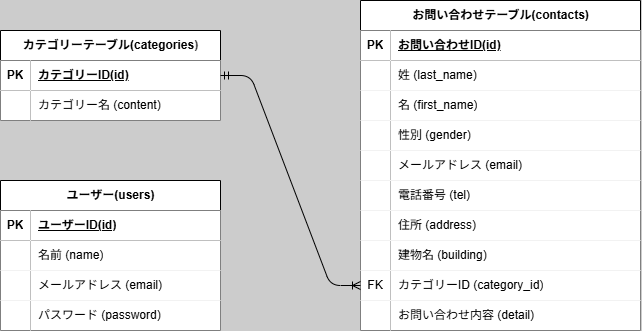

The diagram above was exported from draw.io. Its source (the exported page's mxGraphModel, read from the mxfile embedded in the PNG):
<mxGraphModel dx="905" dy="1416" grid="1" gridSize="10" guides="1" tooltips="1" connect="1" arrows="1" fold="1" page="1" pageScale="1" pageWidth="827" pageHeight="1169" background="#CCCCCC" math="0" shadow="0">
  <root>
    <mxCell id="0" />
    <mxCell id="1" parent="0" />
    <mxCell id="2" value="カテゴリーテーブル(categories&lt;span style=&quot;color: rgb(63, 63, 63); background-color: transparent;&quot;&gt;)&lt;/span&gt;" style="shape=table;startSize=30;container=1;collapsible=1;childLayout=tableLayout;fixedRows=1;rowLines=0;fontStyle=1;align=center;resizeLast=1;html=1;gradientColor=none;" parent="1" vertex="1">
      <mxGeometry x="120" y="350" width="220" height="90" as="geometry">
        <mxRectangle x="170" y="320" width="150" height="30" as="alternateBounds" />
      </mxGeometry>
    </mxCell>
    <mxCell id="3" value="" style="shape=tableRow;horizontal=0;startSize=0;swimlaneHead=0;swimlaneBody=0;fillColor=none;collapsible=0;dropTarget=0;points=[[0,0.5],[1,0.5]];portConstraint=eastwest;top=0;left=0;right=0;bottom=1;" parent="2" vertex="1">
      <mxGeometry y="30" width="220" height="30" as="geometry" />
    </mxCell>
    <mxCell id="4" value="PK" style="shape=partialRectangle;connectable=0;fillColor=default;top=0;left=0;bottom=0;right=0;fontStyle=1;overflow=hidden;whiteSpace=wrap;html=1;" parent="3" vertex="1">
      <mxGeometry width="30" height="30" as="geometry">
        <mxRectangle width="30" height="30" as="alternateBounds" />
      </mxGeometry>
    </mxCell>
    <mxCell id="5" value="カテゴリーID(id)" style="shape=partialRectangle;connectable=0;fillColor=default;top=0;left=0;bottom=0;right=0;align=left;spacingLeft=6;fontStyle=5;overflow=hidden;whiteSpace=wrap;html=1;" parent="3" vertex="1">
      <mxGeometry x="30" width="190" height="30" as="geometry">
        <mxRectangle width="190" height="30" as="alternateBounds" />
      </mxGeometry>
    </mxCell>
    <mxCell id="6" value="" style="shape=tableRow;horizontal=0;startSize=0;swimlaneHead=0;swimlaneBody=0;fillColor=none;collapsible=0;dropTarget=0;points=[[0,0.5],[1,0.5]];portConstraint=eastwest;top=0;left=0;right=0;bottom=0;" parent="2" vertex="1">
      <mxGeometry y="60" width="220" height="30" as="geometry" />
    </mxCell>
    <mxCell id="7" value="" style="shape=partialRectangle;connectable=0;fillColor=default;top=0;left=0;bottom=0;right=0;editable=1;overflow=hidden;whiteSpace=wrap;html=1;" parent="6" vertex="1">
      <mxGeometry width="30" height="30" as="geometry">
        <mxRectangle width="30" height="30" as="alternateBounds" />
      </mxGeometry>
    </mxCell>
    <mxCell id="8" value="カテゴリー名 (content)" style="shape=partialRectangle;connectable=0;fillColor=default;top=0;left=0;bottom=0;right=0;align=left;spacingLeft=6;overflow=hidden;whiteSpace=wrap;html=1;" parent="6" vertex="1">
      <mxGeometry x="30" width="190" height="30" as="geometry">
        <mxRectangle width="190" height="30" as="alternateBounds" />
      </mxGeometry>
    </mxCell>
    <mxCell id="15" value="お問い合わせテーブル(contacts)" style="shape=table;startSize=30;container=1;collapsible=1;childLayout=tableLayout;fixedRows=1;rowLines=0;fontStyle=1;align=center;resizeLast=1;html=1;" parent="1" vertex="1">
      <mxGeometry x="480" y="320" width="280" height="330" as="geometry" />
    </mxCell>
    <mxCell id="16" value="" style="shape=tableRow;horizontal=0;startSize=0;swimlaneHead=0;swimlaneBody=0;fillColor=none;collapsible=0;dropTarget=0;points=[[0,0.5],[1,0.5]];portConstraint=eastwest;top=0;left=0;right=0;bottom=1;" parent="15" vertex="1">
      <mxGeometry y="30" width="280" height="30" as="geometry" />
    </mxCell>
    <mxCell id="17" value="PK" style="shape=partialRectangle;connectable=0;fillColor=default;top=0;left=0;bottom=0;right=0;fontStyle=1;overflow=hidden;whiteSpace=wrap;html=1;" parent="16" vertex="1">
      <mxGeometry width="30" height="30" as="geometry">
        <mxRectangle width="30" height="30" as="alternateBounds" />
      </mxGeometry>
    </mxCell>
    <mxCell id="18" value="お問い合わせID(id)" style="shape=partialRectangle;connectable=0;fillColor=default;top=0;left=0;bottom=0;right=0;align=left;spacingLeft=6;fontStyle=5;overflow=hidden;whiteSpace=wrap;html=1;" parent="16" vertex="1">
      <mxGeometry x="30" width="250" height="30" as="geometry">
        <mxRectangle width="250" height="30" as="alternateBounds" />
      </mxGeometry>
    </mxCell>
    <mxCell id="19" value="" style="shape=tableRow;horizontal=0;startSize=0;swimlaneHead=0;swimlaneBody=0;fillColor=none;collapsible=0;dropTarget=0;points=[[0,0.5],[1,0.5]];portConstraint=eastwest;top=0;left=0;right=0;bottom=0;" parent="15" vertex="1">
      <mxGeometry y="60" width="280" height="30" as="geometry" />
    </mxCell>
    <mxCell id="20" value="" style="shape=partialRectangle;connectable=0;fillColor=default;top=0;left=0;bottom=0;right=0;editable=1;overflow=hidden;whiteSpace=wrap;html=1;" parent="19" vertex="1">
      <mxGeometry width="30" height="30" as="geometry">
        <mxRectangle width="30" height="30" as="alternateBounds" />
      </mxGeometry>
    </mxCell>
    <mxCell id="21" value="姓 (last_name)" style="shape=partialRectangle;connectable=0;fillColor=default;top=0;left=0;bottom=0;right=0;align=left;spacingLeft=6;overflow=hidden;whiteSpace=wrap;html=1;" parent="19" vertex="1">
      <mxGeometry x="30" width="250" height="30" as="geometry">
        <mxRectangle width="250" height="30" as="alternateBounds" />
      </mxGeometry>
    </mxCell>
    <mxCell id="22" value="" style="shape=tableRow;horizontal=0;startSize=0;swimlaneHead=0;swimlaneBody=0;fillColor=none;collapsible=0;dropTarget=0;points=[[0,0.5],[1,0.5]];portConstraint=eastwest;top=0;left=0;right=0;bottom=0;" parent="15" vertex="1">
      <mxGeometry y="90" width="280" height="30" as="geometry" />
    </mxCell>
    <mxCell id="23" value="" style="shape=partialRectangle;connectable=0;fillColor=default;top=0;left=0;bottom=0;right=0;editable=1;overflow=hidden;whiteSpace=wrap;html=1;" parent="22" vertex="1">
      <mxGeometry width="30" height="30" as="geometry">
        <mxRectangle width="30" height="30" as="alternateBounds" />
      </mxGeometry>
    </mxCell>
    <mxCell id="24" value="名 (first_name)" style="shape=partialRectangle;connectable=0;fillColor=default;top=0;left=0;bottom=0;right=0;align=left;spacingLeft=6;overflow=hidden;whiteSpace=wrap;html=1;" parent="22" vertex="1">
      <mxGeometry x="30" width="250" height="30" as="geometry">
        <mxRectangle width="250" height="30" as="alternateBounds" />
      </mxGeometry>
    </mxCell>
    <mxCell id="25" value="" style="shape=tableRow;horizontal=0;startSize=0;swimlaneHead=0;swimlaneBody=0;fillColor=none;collapsible=0;dropTarget=0;points=[[0,0.5],[1,0.5]];portConstraint=eastwest;top=0;left=0;right=0;bottom=0;" parent="15" vertex="1">
      <mxGeometry y="120" width="280" height="30" as="geometry" />
    </mxCell>
    <mxCell id="26" value="" style="shape=partialRectangle;connectable=0;fillColor=default;top=0;left=0;bottom=0;right=0;editable=1;overflow=hidden;whiteSpace=wrap;html=1;" parent="25" vertex="1">
      <mxGeometry width="30" height="30" as="geometry">
        <mxRectangle width="30" height="30" as="alternateBounds" />
      </mxGeometry>
    </mxCell>
    <mxCell id="27" value="性別 (gender)" style="shape=partialRectangle;connectable=0;fillColor=default;top=0;left=0;bottom=0;right=0;align=left;spacingLeft=6;overflow=hidden;whiteSpace=wrap;html=1;" parent="25" vertex="1">
      <mxGeometry x="30" width="250" height="30" as="geometry">
        <mxRectangle width="250" height="30" as="alternateBounds" />
      </mxGeometry>
    </mxCell>
    <mxCell id="30" style="shape=tableRow;horizontal=0;startSize=0;swimlaneHead=0;swimlaneBody=0;fillColor=none;collapsible=0;dropTarget=0;points=[[0,0.5],[1,0.5]];portConstraint=eastwest;top=0;left=0;right=0;bottom=0;" parent="15" vertex="1">
      <mxGeometry y="150" width="280" height="30" as="geometry" />
    </mxCell>
    <mxCell id="31" style="shape=partialRectangle;connectable=0;fillColor=default;top=0;left=0;bottom=0;right=0;editable=1;overflow=hidden;whiteSpace=wrap;html=1;" parent="30" vertex="1">
      <mxGeometry width="30" height="30" as="geometry">
        <mxRectangle width="30" height="30" as="alternateBounds" />
      </mxGeometry>
    </mxCell>
    <mxCell id="32" value="メールアドレス (email)" style="shape=partialRectangle;connectable=0;fillColor=default;top=0;left=0;bottom=0;right=0;align=left;spacingLeft=6;overflow=hidden;whiteSpace=wrap;html=1;" parent="30" vertex="1">
      <mxGeometry x="30" width="250" height="30" as="geometry">
        <mxRectangle width="250" height="30" as="alternateBounds" />
      </mxGeometry>
    </mxCell>
    <mxCell id="33" style="shape=tableRow;horizontal=0;startSize=0;swimlaneHead=0;swimlaneBody=0;fillColor=none;collapsible=0;dropTarget=0;points=[[0,0.5],[1,0.5]];portConstraint=eastwest;top=0;left=0;right=0;bottom=0;" parent="15" vertex="1">
      <mxGeometry y="180" width="280" height="30" as="geometry" />
    </mxCell>
    <mxCell id="34" style="shape=partialRectangle;connectable=0;fillColor=default;top=0;left=0;bottom=0;right=0;editable=1;overflow=hidden;whiteSpace=wrap;html=1;" parent="33" vertex="1">
      <mxGeometry width="30" height="30" as="geometry">
        <mxRectangle width="30" height="30" as="alternateBounds" />
      </mxGeometry>
    </mxCell>
    <mxCell id="35" value="電話番号 (tel)" style="shape=partialRectangle;connectable=0;fillColor=default;top=0;left=0;bottom=0;right=0;align=left;spacingLeft=6;overflow=hidden;whiteSpace=wrap;html=1;" parent="33" vertex="1">
      <mxGeometry x="30" width="250" height="30" as="geometry">
        <mxRectangle width="250" height="30" as="alternateBounds" />
      </mxGeometry>
    </mxCell>
    <mxCell id="36" style="shape=tableRow;horizontal=0;startSize=0;swimlaneHead=0;swimlaneBody=0;fillColor=none;collapsible=0;dropTarget=0;points=[[0,0.5],[1,0.5]];portConstraint=eastwest;top=0;left=0;right=0;bottom=0;" parent="15" vertex="1">
      <mxGeometry y="210" width="280" height="30" as="geometry" />
    </mxCell>
    <mxCell id="37" style="shape=partialRectangle;connectable=0;fillColor=default;top=0;left=0;bottom=0;right=0;editable=1;overflow=hidden;whiteSpace=wrap;html=1;" parent="36" vertex="1">
      <mxGeometry width="30" height="30" as="geometry">
        <mxRectangle width="30" height="30" as="alternateBounds" />
      </mxGeometry>
    </mxCell>
    <mxCell id="38" value="住所 (address)" style="shape=partialRectangle;connectable=0;fillColor=default;top=0;left=0;bottom=0;right=0;align=left;spacingLeft=6;overflow=hidden;whiteSpace=wrap;html=1;" parent="36" vertex="1">
      <mxGeometry x="30" width="250" height="30" as="geometry">
        <mxRectangle width="250" height="30" as="alternateBounds" />
      </mxGeometry>
    </mxCell>
    <mxCell id="39" style="shape=tableRow;horizontal=0;startSize=0;swimlaneHead=0;swimlaneBody=0;fillColor=none;collapsible=0;dropTarget=0;points=[[0,0.5],[1,0.5]];portConstraint=eastwest;top=0;left=0;right=0;bottom=0;" parent="15" vertex="1">
      <mxGeometry y="240" width="280" height="30" as="geometry" />
    </mxCell>
    <mxCell id="40" style="shape=partialRectangle;connectable=0;fillColor=default;top=0;left=0;bottom=0;right=0;editable=1;overflow=hidden;whiteSpace=wrap;html=1;" parent="39" vertex="1">
      <mxGeometry width="30" height="30" as="geometry">
        <mxRectangle width="30" height="30" as="alternateBounds" />
      </mxGeometry>
    </mxCell>
    <mxCell id="41" value="建物名 (building)" style="shape=partialRectangle;connectable=0;fillColor=default;top=0;left=0;bottom=0;right=0;align=left;spacingLeft=6;overflow=hidden;whiteSpace=wrap;html=1;" parent="39" vertex="1">
      <mxGeometry x="30" width="250" height="30" as="geometry">
        <mxRectangle width="250" height="30" as="alternateBounds" />
      </mxGeometry>
    </mxCell>
    <mxCell id="42" style="shape=tableRow;horizontal=0;startSize=0;swimlaneHead=0;swimlaneBody=0;fillColor=none;collapsible=0;dropTarget=0;points=[[0,0.5],[1,0.5]];portConstraint=eastwest;top=0;left=0;right=0;bottom=0;" parent="15" vertex="1">
      <mxGeometry y="270" width="280" height="30" as="geometry" />
    </mxCell>
    <mxCell id="43" value="FK" style="shape=partialRectangle;connectable=0;fillColor=default;top=0;left=0;bottom=0;right=0;editable=1;overflow=hidden;whiteSpace=wrap;html=1;" parent="42" vertex="1">
      <mxGeometry width="30" height="30" as="geometry">
        <mxRectangle width="30" height="30" as="alternateBounds" />
      </mxGeometry>
    </mxCell>
    <mxCell id="44" value="カテゴリーID (category_id)" style="shape=partialRectangle;connectable=0;fillColor=default;top=0;left=0;bottom=0;right=0;align=left;spacingLeft=6;overflow=hidden;whiteSpace=wrap;html=1;" parent="42" vertex="1">
      <mxGeometry x="30" width="250" height="30" as="geometry">
        <mxRectangle width="250" height="30" as="alternateBounds" />
      </mxGeometry>
    </mxCell>
    <mxCell id="45" style="shape=tableRow;horizontal=0;startSize=0;swimlaneHead=0;swimlaneBody=0;fillColor=none;collapsible=0;dropTarget=0;points=[[0,0.5],[1,0.5]];portConstraint=eastwest;top=0;left=0;right=0;bottom=0;" parent="15" vertex="1">
      <mxGeometry y="300" width="280" height="30" as="geometry" />
    </mxCell>
    <mxCell id="46" style="shape=partialRectangle;connectable=0;fillColor=default;top=0;left=0;bottom=0;right=0;editable=1;overflow=hidden;whiteSpace=wrap;html=1;" parent="45" vertex="1">
      <mxGeometry width="30" height="30" as="geometry">
        <mxRectangle width="30" height="30" as="alternateBounds" />
      </mxGeometry>
    </mxCell>
    <mxCell id="47" value="お問い合わせ内容 (detail)" style="shape=partialRectangle;connectable=0;fillColor=default;top=0;left=0;bottom=0;right=0;align=left;spacingLeft=6;overflow=hidden;whiteSpace=wrap;html=1;" parent="45" vertex="1">
      <mxGeometry x="30" width="250" height="30" as="geometry">
        <mxRectangle width="250" height="30" as="alternateBounds" />
      </mxGeometry>
    </mxCell>
    <mxCell id="29" value="" style="edgeStyle=entityRelationEdgeStyle;fontSize=12;html=1;endArrow=ERoneToMany;exitX=1;exitY=0.5;exitDx=0;exitDy=0;entryX=0;entryY=0.5;entryDx=0;entryDy=0;startArrow=ERmandOne;startFill=0;" parent="1" source="3" target="42" edge="1">
      <mxGeometry width="100" height="100" relative="1" as="geometry">
        <mxPoint x="330" y="460" as="sourcePoint" />
        <mxPoint x="430" y="360" as="targetPoint" />
      </mxGeometry>
    </mxCell>
    <mxCell id="48" value="ユーザー(users)" style="shape=table;startSize=30;container=1;collapsible=1;childLayout=tableLayout;fixedRows=1;rowLines=0;fontStyle=1;align=center;resizeLast=1;html=1;" parent="1" vertex="1">
      <mxGeometry x="120" y="500" width="220" height="150" as="geometry" />
    </mxCell>
    <mxCell id="49" value="" style="shape=tableRow;horizontal=0;startSize=0;swimlaneHead=0;swimlaneBody=0;fillColor=none;collapsible=0;dropTarget=0;points=[[0,0.5],[1,0.5]];portConstraint=eastwest;top=0;left=0;right=0;bottom=1;" parent="48" vertex="1">
      <mxGeometry y="30" width="220" height="30" as="geometry" />
    </mxCell>
    <mxCell id="50" value="PK" style="shape=partialRectangle;connectable=0;fillColor=default;top=0;left=0;bottom=0;right=0;fontStyle=1;overflow=hidden;whiteSpace=wrap;html=1;" parent="49" vertex="1">
      <mxGeometry width="30" height="30" as="geometry">
        <mxRectangle width="30" height="30" as="alternateBounds" />
      </mxGeometry>
    </mxCell>
    <mxCell id="51" value="ユーザーID(id)" style="shape=partialRectangle;connectable=0;fillColor=default;top=0;left=0;bottom=0;right=0;align=left;spacingLeft=6;fontStyle=5;overflow=hidden;whiteSpace=wrap;html=1;" parent="49" vertex="1">
      <mxGeometry x="30" width="190" height="30" as="geometry">
        <mxRectangle width="190" height="30" as="alternateBounds" />
      </mxGeometry>
    </mxCell>
    <mxCell id="52" value="" style="shape=tableRow;horizontal=0;startSize=0;swimlaneHead=0;swimlaneBody=0;fillColor=none;collapsible=0;dropTarget=0;points=[[0,0.5],[1,0.5]];portConstraint=eastwest;top=0;left=0;right=0;bottom=0;" parent="48" vertex="1">
      <mxGeometry y="60" width="220" height="30" as="geometry" />
    </mxCell>
    <mxCell id="53" value="" style="shape=partialRectangle;connectable=0;fillColor=default;top=0;left=0;bottom=0;right=0;editable=1;overflow=hidden;whiteSpace=wrap;html=1;" parent="52" vertex="1">
      <mxGeometry width="30" height="30" as="geometry">
        <mxRectangle width="30" height="30" as="alternateBounds" />
      </mxGeometry>
    </mxCell>
    <mxCell id="54" value="名前 (name)" style="shape=partialRectangle;connectable=0;fillColor=default;top=0;left=0;bottom=0;right=0;align=left;spacingLeft=6;overflow=hidden;whiteSpace=wrap;html=1;" parent="52" vertex="1">
      <mxGeometry x="30" width="190" height="30" as="geometry">
        <mxRectangle width="190" height="30" as="alternateBounds" />
      </mxGeometry>
    </mxCell>
    <mxCell id="55" value="" style="shape=tableRow;horizontal=0;startSize=0;swimlaneHead=0;swimlaneBody=0;fillColor=none;collapsible=0;dropTarget=0;points=[[0,0.5],[1,0.5]];portConstraint=eastwest;top=0;left=0;right=0;bottom=0;" parent="48" vertex="1">
      <mxGeometry y="90" width="220" height="30" as="geometry" />
    </mxCell>
    <mxCell id="56" value="" style="shape=partialRectangle;connectable=0;fillColor=default;top=0;left=0;bottom=0;right=0;editable=1;overflow=hidden;whiteSpace=wrap;html=1;" parent="55" vertex="1">
      <mxGeometry width="30" height="30" as="geometry">
        <mxRectangle width="30" height="30" as="alternateBounds" />
      </mxGeometry>
    </mxCell>
    <mxCell id="57" value="メールアドレス (email)" style="shape=partialRectangle;connectable=0;fillColor=default;top=0;left=0;bottom=0;right=0;align=left;spacingLeft=6;overflow=hidden;whiteSpace=wrap;html=1;" parent="55" vertex="1">
      <mxGeometry x="30" width="190" height="30" as="geometry">
        <mxRectangle width="190" height="30" as="alternateBounds" />
      </mxGeometry>
    </mxCell>
    <mxCell id="58" value="" style="shape=tableRow;horizontal=0;startSize=0;swimlaneHead=0;swimlaneBody=0;fillColor=none;collapsible=0;dropTarget=0;points=[[0,0.5],[1,0.5]];portConstraint=eastwest;top=0;left=0;right=0;bottom=0;" parent="48" vertex="1">
      <mxGeometry y="120" width="220" height="30" as="geometry" />
    </mxCell>
    <mxCell id="59" value="" style="shape=partialRectangle;connectable=0;fillColor=default;top=0;left=0;bottom=0;right=0;editable=1;overflow=hidden;whiteSpace=wrap;html=1;" parent="58" vertex="1">
      <mxGeometry width="30" height="30" as="geometry">
        <mxRectangle width="30" height="30" as="alternateBounds" />
      </mxGeometry>
    </mxCell>
    <mxCell id="60" value="パスワード (password)" style="shape=partialRectangle;connectable=0;fillColor=default;top=0;left=0;bottom=0;right=0;align=left;spacingLeft=6;overflow=hidden;whiteSpace=wrap;html=1;" parent="58" vertex="1">
      <mxGeometry x="30" width="190" height="30" as="geometry">
        <mxRectangle width="190" height="30" as="alternateBounds" />
      </mxGeometry>
    </mxCell>
  </root>
</mxGraphModel>